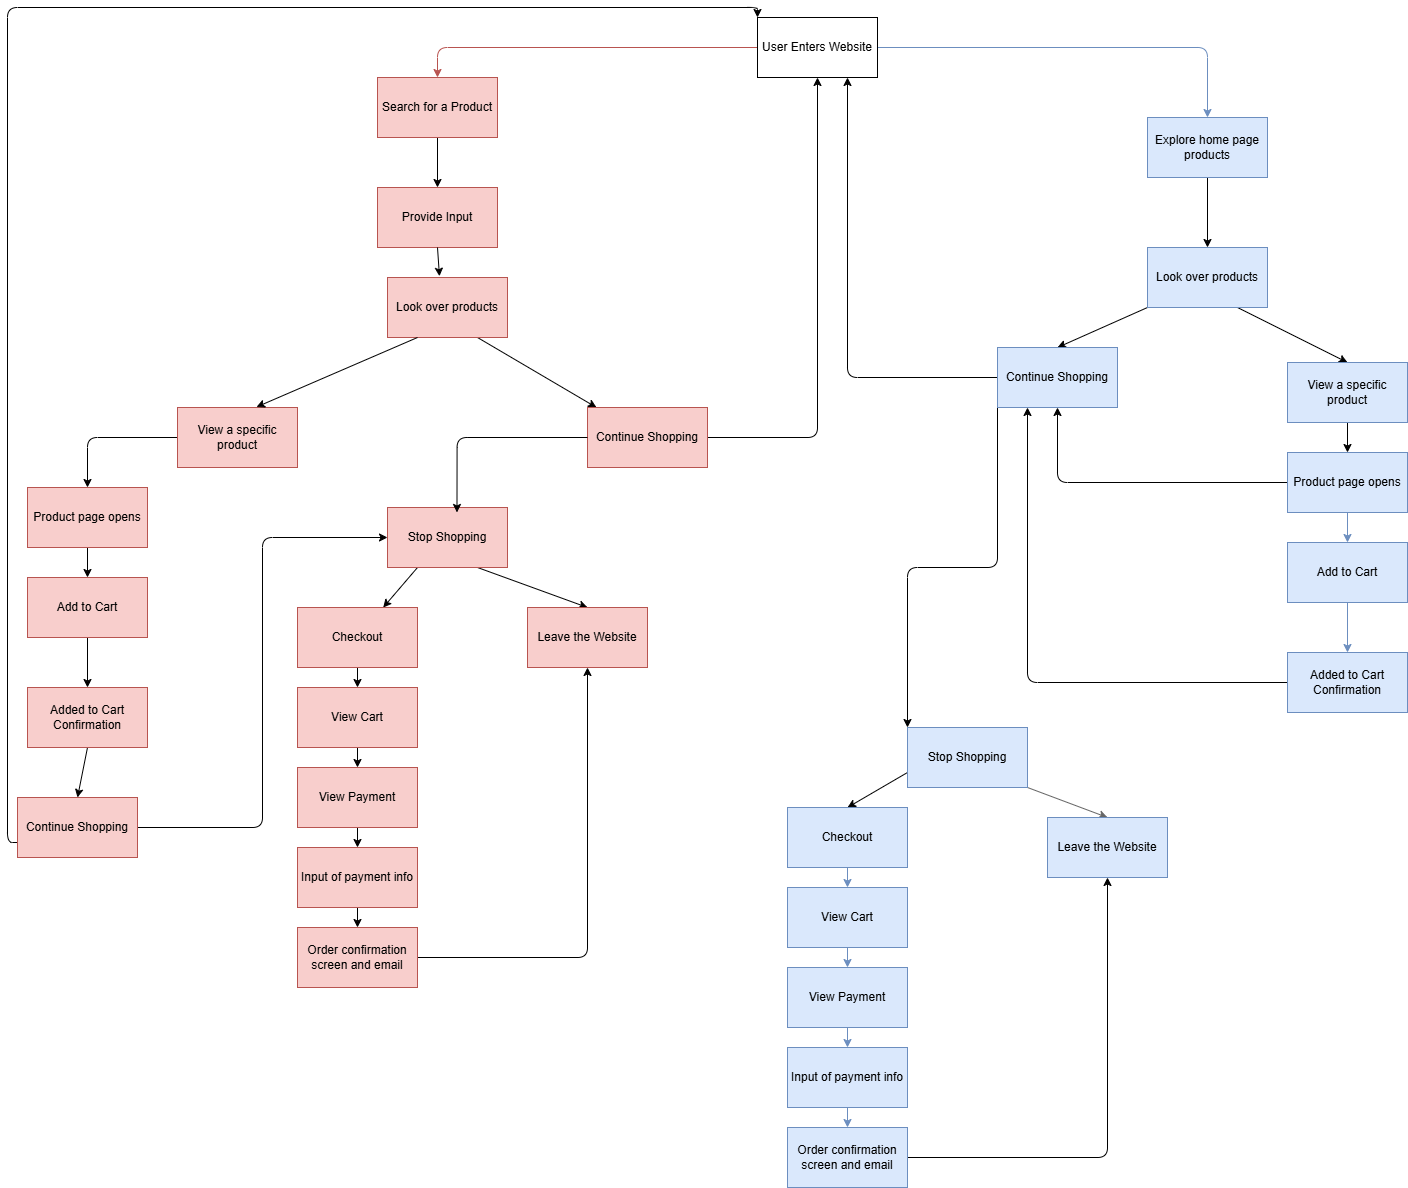

The diagram above was exported from draw.io. Its source (the exported page's mxGraphModel, read from the mxfile embedded in the PNG):
<mxGraphModel dx="2398" dy="1940" grid="1" gridSize="10" guides="1" tooltips="1" connect="1" arrows="1" fold="1" page="1" pageScale="1" pageWidth="850" pageHeight="1100" background="#ffffff" math="0" shadow="0">
  <root>
    <mxCell id="0" />
    <mxCell id="1" parent="0" />
    <mxCell id="54" style="edgeStyle=orthogonalEdgeStyle;html=1;exitX=0;exitY=0.5;exitDx=0;exitDy=0;entryX=0.5;entryY=0;entryDx=0;entryDy=0;fillColor=#f8cecc;strokeColor=#b85450;" edge="1" parent="1" source="3" target="4">
      <mxGeometry relative="1" as="geometry" />
    </mxCell>
    <mxCell id="55" style="edgeStyle=orthogonalEdgeStyle;html=1;exitX=1;exitY=0.5;exitDx=0;exitDy=0;entryX=0.5;entryY=0;entryDx=0;entryDy=0;fillColor=#dae8fc;strokeColor=#6c8ebf;" edge="1" parent="1" source="3" target="5">
      <mxGeometry relative="1" as="geometry" />
    </mxCell>
    <mxCell id="3" value="User Enters Website" style="rounded=0;whiteSpace=wrap;html=1;" vertex="1" parent="1">
      <mxGeometry x="-50" y="10" width="120" height="60" as="geometry" />
    </mxCell>
    <mxCell id="12" style="edgeStyle=none;html=1;exitX=0.5;exitY=1;exitDx=0;exitDy=0;" edge="1" parent="1" source="4" target="11">
      <mxGeometry relative="1" as="geometry" />
    </mxCell>
    <mxCell id="4" value="Search for a Product" style="rounded=0;whiteSpace=wrap;html=1;fillColor=#f8cecc;strokeColor=#b85450;" vertex="1" parent="1">
      <mxGeometry x="-430" y="70" width="120" height="60" as="geometry" />
    </mxCell>
    <mxCell id="15" style="edgeStyle=none;html=1;exitX=0.5;exitY=1;exitDx=0;exitDy=0;entryX=0.5;entryY=0;entryDx=0;entryDy=0;" edge="1" parent="1" source="5" target="14">
      <mxGeometry relative="1" as="geometry" />
    </mxCell>
    <mxCell id="5" value="Explore home page products" style="rounded=0;whiteSpace=wrap;html=1;fillColor=#dae8fc;strokeColor=#6c8ebf;" vertex="1" parent="1">
      <mxGeometry x="340" y="110" width="120" height="60" as="geometry" />
    </mxCell>
    <mxCell id="11" value="Provide Input" style="rounded=0;whiteSpace=wrap;html=1;fillColor=#f8cecc;strokeColor=#b85450;" vertex="1" parent="1">
      <mxGeometry x="-430" y="180" width="120" height="60" as="geometry" />
    </mxCell>
    <mxCell id="19" style="edgeStyle=none;html=1;exitX=0.75;exitY=1;exitDx=0;exitDy=0;" edge="1" parent="1" source="13" target="18">
      <mxGeometry relative="1" as="geometry" />
    </mxCell>
    <mxCell id="13" value="&lt;span style=&quot;color: rgb(0, 0, 0);&quot;&gt;Look over products&lt;/span&gt;" style="rounded=0;whiteSpace=wrap;html=1;fillColor=#f8cecc;strokeColor=#b85450;" vertex="1" parent="1">
      <mxGeometry x="-420" y="270" width="120" height="60" as="geometry" />
    </mxCell>
    <mxCell id="70" style="edgeStyle=none;html=1;exitX=0;exitY=1;exitDx=0;exitDy=0;entryX=0.5;entryY=0;entryDx=0;entryDy=0;" edge="1" parent="1" source="14" target="58">
      <mxGeometry relative="1" as="geometry" />
    </mxCell>
    <mxCell id="71" style="edgeStyle=none;html=1;exitX=0.75;exitY=1;exitDx=0;exitDy=0;entryX=0.5;entryY=0;entryDx=0;entryDy=0;" edge="1" parent="1" source="14" target="59">
      <mxGeometry relative="1" as="geometry" />
    </mxCell>
    <mxCell id="14" value="Look over products" style="rounded=0;whiteSpace=wrap;html=1;fillColor=#dae8fc;strokeColor=#6c8ebf;" vertex="1" parent="1">
      <mxGeometry x="340" y="240" width="120" height="60" as="geometry" />
    </mxCell>
    <mxCell id="51" style="edgeStyle=orthogonalEdgeStyle;html=1;exitX=0;exitY=0.5;exitDx=0;exitDy=0;entryX=0.5;entryY=0;entryDx=0;entryDy=0;" edge="1" parent="1" source="17" target="41">
      <mxGeometry relative="1" as="geometry" />
    </mxCell>
    <mxCell id="17" value="&lt;span style=&quot;color: rgb(0, 0, 0);&quot;&gt;View a specific product&lt;/span&gt;" style="rounded=0;whiteSpace=wrap;html=1;fillColor=#f8cecc;strokeColor=#b85450;" vertex="1" parent="1">
      <mxGeometry x="-630" y="400" width="120" height="60" as="geometry" />
    </mxCell>
    <mxCell id="40" style="html=1;exitX=1;exitY=0.5;exitDx=0;exitDy=0;entryX=0.5;entryY=1;entryDx=0;entryDy=0;edgeStyle=orthogonalEdgeStyle;" edge="1" parent="1" source="18" target="3">
      <mxGeometry relative="1" as="geometry" />
    </mxCell>
    <mxCell id="18" value="&lt;span style=&quot;color: rgb(0, 0, 0);&quot;&gt;Continue Shopping&lt;/span&gt;" style="rounded=0;whiteSpace=wrap;html=1;fillColor=#f8cecc;strokeColor=#b85450;" vertex="1" parent="1">
      <mxGeometry x="-220" y="400" width="120" height="60" as="geometry" />
    </mxCell>
    <mxCell id="20" style="edgeStyle=none;html=1;exitX=0.25;exitY=1;exitDx=0;exitDy=0;entryX=0.658;entryY=-0.008;entryDx=0;entryDy=0;entryPerimeter=0;" edge="1" parent="1" source="13" target="17">
      <mxGeometry relative="1" as="geometry" />
    </mxCell>
    <mxCell id="27" style="edgeStyle=none;html=1;exitX=0.25;exitY=1;exitDx=0;exitDy=0;" edge="1" parent="1" source="23" target="25">
      <mxGeometry relative="1" as="geometry" />
    </mxCell>
    <mxCell id="28" style="edgeStyle=none;html=1;exitX=0.75;exitY=1;exitDx=0;exitDy=0;entryX=0.5;entryY=0;entryDx=0;entryDy=0;" edge="1" parent="1" source="23" target="26">
      <mxGeometry relative="1" as="geometry" />
    </mxCell>
    <mxCell id="23" value="&lt;span style=&quot;color: rgb(0, 0, 0);&quot;&gt;Stop Shopping&lt;/span&gt;" style="rounded=0;whiteSpace=wrap;html=1;fillColor=#f8cecc;strokeColor=#b85450;" vertex="1" parent="1">
      <mxGeometry x="-420" y="500" width="120" height="60" as="geometry" />
    </mxCell>
    <mxCell id="35" style="edgeStyle=none;html=1;exitX=0.5;exitY=1;exitDx=0;exitDy=0;entryX=0.5;entryY=0;entryDx=0;entryDy=0;" edge="1" parent="1" source="25" target="31">
      <mxGeometry relative="1" as="geometry" />
    </mxCell>
    <mxCell id="25" value="&lt;span style=&quot;color: rgb(0, 0, 0);&quot;&gt;Checkout&lt;/span&gt;" style="rounded=0;whiteSpace=wrap;html=1;fillColor=#f8cecc;strokeColor=#b85450;" vertex="1" parent="1">
      <mxGeometry x="-510" y="600" width="120" height="60" as="geometry" />
    </mxCell>
    <mxCell id="26" value="Leave the Website" style="rounded=0;whiteSpace=wrap;html=1;fillColor=#f8cecc;strokeColor=#b85450;" vertex="1" parent="1">
      <mxGeometry x="-280" y="600" width="120" height="60" as="geometry" />
    </mxCell>
    <mxCell id="36" style="edgeStyle=none;html=1;exitX=0.5;exitY=1;exitDx=0;exitDy=0;entryX=0.5;entryY=0;entryDx=0;entryDy=0;" edge="1" parent="1" source="31" target="32">
      <mxGeometry relative="1" as="geometry" />
    </mxCell>
    <mxCell id="31" value="&lt;span style=&quot;color: rgb(0, 0, 0);&quot;&gt;View Cart&lt;/span&gt;" style="rounded=0;whiteSpace=wrap;html=1;fillColor=#f8cecc;strokeColor=#b85450;" vertex="1" parent="1">
      <mxGeometry x="-510" y="680" width="120" height="60" as="geometry" />
    </mxCell>
    <mxCell id="37" style="edgeStyle=none;html=1;exitX=0.5;exitY=1;exitDx=0;exitDy=0;" edge="1" parent="1" source="32" target="33">
      <mxGeometry relative="1" as="geometry" />
    </mxCell>
    <mxCell id="32" value="&lt;span style=&quot;color: rgb(0, 0, 0);&quot;&gt;View Payment&lt;/span&gt;" style="rounded=0;whiteSpace=wrap;html=1;fillColor=#f8cecc;strokeColor=#b85450;" vertex="1" parent="1">
      <mxGeometry x="-510" y="760" width="120" height="60" as="geometry" />
    </mxCell>
    <mxCell id="38" style="edgeStyle=none;html=1;exitX=0.5;exitY=1;exitDx=0;exitDy=0;entryX=0.5;entryY=0;entryDx=0;entryDy=0;" edge="1" parent="1" source="33" target="34">
      <mxGeometry relative="1" as="geometry" />
    </mxCell>
    <mxCell id="33" value="&lt;span style=&quot;color: rgb(0, 0, 0);&quot;&gt;Input of payment info&lt;/span&gt;" style="rounded=0;whiteSpace=wrap;html=1;fillColor=#f8cecc;strokeColor=#b85450;" vertex="1" parent="1">
      <mxGeometry x="-510" y="840" width="120" height="60" as="geometry" />
    </mxCell>
    <mxCell id="39" style="edgeStyle=orthogonalEdgeStyle;html=1;exitX=1;exitY=0.5;exitDx=0;exitDy=0;entryX=0.5;entryY=1;entryDx=0;entryDy=0;" edge="1" parent="1" source="34" target="26">
      <mxGeometry relative="1" as="geometry" />
    </mxCell>
    <mxCell id="34" value="&lt;span style=&quot;color: rgb(0, 0, 0);&quot;&gt;Order confirmation screen and email&lt;/span&gt;" style="rounded=0;whiteSpace=wrap;html=1;fillColor=#f8cecc;strokeColor=#b85450;" vertex="1" parent="1">
      <mxGeometry x="-510" y="920" width="120" height="60" as="geometry" />
    </mxCell>
    <mxCell id="48" style="edgeStyle=none;html=1;exitX=0.5;exitY=1;exitDx=0;exitDy=0;entryX=0.5;entryY=0;entryDx=0;entryDy=0;" edge="1" parent="1" source="41" target="44">
      <mxGeometry relative="1" as="geometry" />
    </mxCell>
    <mxCell id="41" value="Product page opens" style="rounded=0;whiteSpace=wrap;html=1;fillColor=#f8cecc;strokeColor=#b85450;" vertex="1" parent="1">
      <mxGeometry x="-780" y="480" width="120" height="60" as="geometry" />
    </mxCell>
    <mxCell id="43" style="edgeStyle=orthogonalEdgeStyle;html=1;exitX=0;exitY=0.5;exitDx=0;exitDy=0;entryX=0.579;entryY=0.083;entryDx=0;entryDy=0;entryPerimeter=0;" edge="1" parent="1" source="18" target="23">
      <mxGeometry relative="1" as="geometry" />
    </mxCell>
    <mxCell id="49" style="edgeStyle=none;html=1;exitX=0.5;exitY=1;exitDx=0;exitDy=0;entryX=0.5;entryY=0;entryDx=0;entryDy=0;" edge="1" parent="1" source="44" target="45">
      <mxGeometry relative="1" as="geometry" />
    </mxCell>
    <mxCell id="44" value="&lt;span style=&quot;color: rgb(0, 0, 0);&quot;&gt;Add to Cart&lt;/span&gt;" style="rounded=0;whiteSpace=wrap;html=1;fillColor=#f8cecc;strokeColor=#b85450;" vertex="1" parent="1">
      <mxGeometry x="-780" y="570" width="120" height="60" as="geometry" />
    </mxCell>
    <mxCell id="50" style="edgeStyle=none;html=1;exitX=0.5;exitY=1;exitDx=0;exitDy=0;entryX=0.5;entryY=0;entryDx=0;entryDy=0;" edge="1" parent="1" source="45" target="46">
      <mxGeometry relative="1" as="geometry" />
    </mxCell>
    <mxCell id="45" value="&lt;span style=&quot;color: rgb(0, 0, 0);&quot;&gt;Added to Cart Confirmation&lt;/span&gt;" style="rounded=0;whiteSpace=wrap;html=1;fillColor=#f8cecc;strokeColor=#b85450;" vertex="1" parent="1">
      <mxGeometry x="-780" y="680" width="120" height="60" as="geometry" />
    </mxCell>
    <mxCell id="47" style="edgeStyle=orthogonalEdgeStyle;html=1;exitX=1;exitY=0.5;exitDx=0;exitDy=0;entryX=0;entryY=0.5;entryDx=0;entryDy=0;" edge="1" parent="1" source="46" target="23">
      <mxGeometry relative="1" as="geometry" />
    </mxCell>
    <mxCell id="74" style="edgeStyle=orthogonalEdgeStyle;html=1;exitX=0;exitY=0.75;exitDx=0;exitDy=0;entryX=0;entryY=0;entryDx=0;entryDy=0;" edge="1" parent="1" source="46" target="3">
      <mxGeometry relative="1" as="geometry" />
    </mxCell>
    <mxCell id="46" value="&lt;span style=&quot;color: rgb(0, 0, 0);&quot;&gt;Continue Shopping&lt;/span&gt;" style="rounded=0;whiteSpace=wrap;html=1;fillColor=#f8cecc;strokeColor=#b85450;" vertex="1" parent="1">
      <mxGeometry x="-790" y="790" width="120" height="60" as="geometry" />
    </mxCell>
    <mxCell id="52" style="edgeStyle=none;html=1;exitX=0.5;exitY=1;exitDx=0;exitDy=0;entryX=0.433;entryY=-0.021;entryDx=0;entryDy=0;entryPerimeter=0;" edge="1" parent="1" source="11" target="13">
      <mxGeometry relative="1" as="geometry" />
    </mxCell>
    <mxCell id="69" style="edgeStyle=orthogonalEdgeStyle;html=1;exitX=0;exitY=0.5;exitDx=0;exitDy=0;entryX=0.75;entryY=1;entryDx=0;entryDy=0;" edge="1" parent="1" source="58" target="3">
      <mxGeometry relative="1" as="geometry" />
    </mxCell>
    <mxCell id="88" style="edgeStyle=orthogonalEdgeStyle;html=1;exitX=0;exitY=1;exitDx=0;exitDy=0;entryX=0;entryY=0;entryDx=0;entryDy=0;" edge="1" parent="1" source="58" target="75">
      <mxGeometry relative="1" as="geometry" />
    </mxCell>
    <mxCell id="58" value="&lt;span style=&quot;color: rgb(0, 0, 0);&quot;&gt;Continue Shopping&lt;/span&gt;" style="rounded=0;whiteSpace=wrap;html=1;fillColor=#dae8fc;strokeColor=#6c8ebf;" vertex="1" parent="1">
      <mxGeometry x="190" y="340" width="120" height="60" as="geometry" />
    </mxCell>
    <mxCell id="68" style="edgeStyle=none;html=1;exitX=0.5;exitY=1;exitDx=0;exitDy=0;entryX=0.5;entryY=0;entryDx=0;entryDy=0;" edge="1" parent="1" source="59" target="62">
      <mxGeometry relative="1" as="geometry" />
    </mxCell>
    <mxCell id="59" value="&lt;span style=&quot;color: rgb(0, 0, 0);&quot;&gt;View a specific product&lt;/span&gt;" style="rounded=0;whiteSpace=wrap;html=1;fillColor=#dae8fc;strokeColor=#6c8ebf;" vertex="1" parent="1">
      <mxGeometry x="480" y="355" width="120" height="60" as="geometry" />
    </mxCell>
    <mxCell id="60" style="edgeStyle=none;html=1;exitX=0.5;exitY=1;exitDx=0;exitDy=0;entryX=0.5;entryY=0;entryDx=0;entryDy=0;fillColor=#dae8fc;strokeColor=#6c8ebf;" edge="1" parent="1" source="62" target="64">
      <mxGeometry relative="1" as="geometry" />
    </mxCell>
    <mxCell id="72" style="edgeStyle=orthogonalEdgeStyle;html=1;exitX=0;exitY=0.5;exitDx=0;exitDy=0;entryX=0.5;entryY=1;entryDx=0;entryDy=0;" edge="1" parent="1" source="62" target="58">
      <mxGeometry relative="1" as="geometry" />
    </mxCell>
    <mxCell id="62" value="Product page opens" style="rounded=0;whiteSpace=wrap;html=1;fillColor=#dae8fc;strokeColor=#6c8ebf;" vertex="1" parent="1">
      <mxGeometry x="480" y="445" width="120" height="60" as="geometry" />
    </mxCell>
    <mxCell id="63" style="edgeStyle=none;html=1;exitX=0.5;exitY=1;exitDx=0;exitDy=0;entryX=0.5;entryY=0;entryDx=0;entryDy=0;fillColor=#dae8fc;strokeColor=#6c8ebf;" edge="1" parent="1" source="64" target="66">
      <mxGeometry relative="1" as="geometry" />
    </mxCell>
    <mxCell id="64" value="&lt;span style=&quot;color: rgb(0, 0, 0);&quot;&gt;Add to Cart&lt;/span&gt;" style="rounded=0;whiteSpace=wrap;html=1;fillColor=#dae8fc;strokeColor=#6c8ebf;" vertex="1" parent="1">
      <mxGeometry x="480" y="535" width="120" height="60" as="geometry" />
    </mxCell>
    <mxCell id="73" style="edgeStyle=orthogonalEdgeStyle;html=1;exitX=0;exitY=0.5;exitDx=0;exitDy=0;entryX=0.25;entryY=1;entryDx=0;entryDy=0;" edge="1" parent="1" source="66" target="58">
      <mxGeometry relative="1" as="geometry" />
    </mxCell>
    <mxCell id="66" value="&lt;span style=&quot;color: rgb(0, 0, 0);&quot;&gt;Added to Cart Confirmation&lt;/span&gt;" style="rounded=0;whiteSpace=wrap;html=1;fillColor=#dae8fc;strokeColor=#6c8ebf;" vertex="1" parent="1">
      <mxGeometry x="480" y="645" width="120" height="60" as="geometry" />
    </mxCell>
    <mxCell id="89" style="edgeStyle=none;html=1;exitX=1;exitY=1;exitDx=0;exitDy=0;entryX=0.5;entryY=0;entryDx=0;entryDy=0;fillColor=#f5f5f5;strokeColor=#666666;" edge="1" parent="1" source="75" target="86">
      <mxGeometry relative="1" as="geometry" />
    </mxCell>
    <mxCell id="99" style="edgeStyle=none;html=1;exitX=0;exitY=0.75;exitDx=0;exitDy=0;entryX=0.5;entryY=0;entryDx=0;entryDy=0;" edge="1" parent="1" source="75" target="91">
      <mxGeometry relative="1" as="geometry" />
    </mxCell>
    <mxCell id="75" value="&lt;span style=&quot;color: rgb(0, 0, 0);&quot;&gt;Stop Shopping&lt;/span&gt;" style="rounded=0;whiteSpace=wrap;html=1;fillColor=#dae8fc;strokeColor=#6c8ebf;" vertex="1" parent="1">
      <mxGeometry x="100" y="720" width="120" height="60" as="geometry" />
    </mxCell>
    <mxCell id="86" value="Leave the Website" style="rounded=0;whiteSpace=wrap;html=1;fillColor=#dae8fc;strokeColor=#6c8ebf;" vertex="1" parent="1">
      <mxGeometry x="240" y="810" width="120" height="60" as="geometry" />
    </mxCell>
    <mxCell id="90" style="edgeStyle=none;html=1;exitX=0.5;exitY=1;exitDx=0;exitDy=0;entryX=0.5;entryY=0;entryDx=0;entryDy=0;fillColor=#dae8fc;strokeColor=#6c8ebf;" edge="1" parent="1" source="91" target="93">
      <mxGeometry relative="1" as="geometry" />
    </mxCell>
    <mxCell id="91" value="&lt;span style=&quot;color: rgb(0, 0, 0);&quot;&gt;Checkout&lt;/span&gt;" style="rounded=0;whiteSpace=wrap;html=1;fillColor=#dae8fc;strokeColor=#6c8ebf;" vertex="1" parent="1">
      <mxGeometry x="-20" y="800" width="120" height="60" as="geometry" />
    </mxCell>
    <mxCell id="92" style="edgeStyle=none;html=1;exitX=0.5;exitY=1;exitDx=0;exitDy=0;entryX=0.5;entryY=0;entryDx=0;entryDy=0;fillColor=#dae8fc;strokeColor=#6c8ebf;" edge="1" parent="1" source="93" target="95">
      <mxGeometry relative="1" as="geometry" />
    </mxCell>
    <mxCell id="93" value="&lt;span style=&quot;color: rgb(0, 0, 0);&quot;&gt;View Cart&lt;/span&gt;" style="rounded=0;whiteSpace=wrap;html=1;fillColor=#dae8fc;strokeColor=#6c8ebf;" vertex="1" parent="1">
      <mxGeometry x="-20" y="880" width="120" height="60" as="geometry" />
    </mxCell>
    <mxCell id="94" style="edgeStyle=none;html=1;exitX=0.5;exitY=1;exitDx=0;exitDy=0;fillColor=#dae8fc;strokeColor=#6c8ebf;" edge="1" parent="1" source="95" target="97">
      <mxGeometry relative="1" as="geometry" />
    </mxCell>
    <mxCell id="95" value="&lt;span style=&quot;color: rgb(0, 0, 0);&quot;&gt;View Payment&lt;/span&gt;" style="rounded=0;whiteSpace=wrap;html=1;fillColor=#dae8fc;strokeColor=#6c8ebf;" vertex="1" parent="1">
      <mxGeometry x="-20" y="960" width="120" height="60" as="geometry" />
    </mxCell>
    <mxCell id="96" style="edgeStyle=none;html=1;exitX=0.5;exitY=1;exitDx=0;exitDy=0;entryX=0.5;entryY=0;entryDx=0;entryDy=0;fillColor=#dae8fc;strokeColor=#6c8ebf;" edge="1" parent="1" source="97" target="98">
      <mxGeometry relative="1" as="geometry" />
    </mxCell>
    <mxCell id="97" value="&lt;span style=&quot;color: rgb(0, 0, 0);&quot;&gt;Input of payment info&lt;/span&gt;" style="rounded=0;whiteSpace=wrap;html=1;fillColor=#dae8fc;strokeColor=#6c8ebf;" vertex="1" parent="1">
      <mxGeometry x="-20" y="1040" width="120" height="60" as="geometry" />
    </mxCell>
    <mxCell id="100" style="edgeStyle=orthogonalEdgeStyle;html=1;exitX=1;exitY=0.5;exitDx=0;exitDy=0;entryX=0.5;entryY=1;entryDx=0;entryDy=0;" edge="1" parent="1" source="98" target="86">
      <mxGeometry relative="1" as="geometry" />
    </mxCell>
    <mxCell id="98" value="&lt;span style=&quot;color: rgb(0, 0, 0);&quot;&gt;Order confirmation screen and email&lt;/span&gt;" style="rounded=0;whiteSpace=wrap;html=1;fillColor=#dae8fc;strokeColor=#6c8ebf;" vertex="1" parent="1">
      <mxGeometry x="-20" y="1120" width="120" height="60" as="geometry" />
    </mxCell>
  </root>
</mxGraphModel>